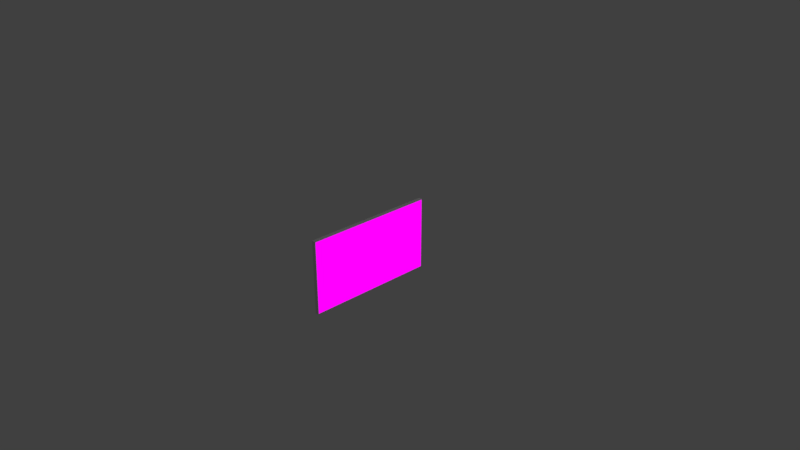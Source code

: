 # Source: tv.blend  (saved by Blender 2.79.0; exported with 4.5.12 LTS)
import bpy
from mathutils import Matrix  # noqa: F401  (used for matrix-valued properties, if any)

bpy.ops.wm.read_factory_settings(use_empty=True)
scene = bpy.context.scene
scene.name = 'Scene'

# ---- collections
col_collection_1 = bpy.data.collections.new('Collection 1'); scene.collection.children.link(col_collection_1)

# ---- images (referenced by path relative to the original .blend; pixels are not part of the script)
import os
ASSET_DIR = os.environ.get("B2B_ASSET_DIR", "")  # directory of the original .blend (textures are referenced by path, not embedded)
HERE = os.path.dirname(os.path.abspath(__file__))  # packed textures are extracted next to this script under _unpacked/

def load_image(name, relpath, width, height, colorspace="sRGB"):
    """Load a texture the original file referenced (path relative to the .blend, or extracted next to this script)."""
    p = next((c for c in (os.path.join(HERE, relpath), os.path.join(ASSET_DIR, relpath)) if relpath and os.path.exists(c)), "")
    if p:
        img = bpy.data.images.load(p, check_existing=True)
        img.name = name
    else:  # same state as the original file: an image datablock whose file is absent (Cycles renders it pink)
        img = bpy.data.images.new(name, width, height)
        img.source = "FILE"
        img.filepath = "//" + (relpath or name)
    img.colorspace_settings.name = colorspace
    return img
img_avengers_infinity_war___tv_spot_avengers_mp4 = load_image('Avengers Infinity War - TV Spot Avengers.mp4', '', 1024, 1024, 'sRGB')

# ---- materials (node trees are filled in below, after node groups)
mat_avengers_infinity_war___tv_spot_avengers = bpy.data.materials.new('Avengers Infinity War - TV Spot Avengers')
mat_avengers_infinity_war___tv_spot_avengers.alpha_threshold = 0.0
mat_avengers_infinity_war___tv_spot_avengers.roughness = 0.5

# ---- material node trees
mat_avengers_infinity_war___tv_spot_avengers.use_nodes = True; mat_avengers_infinity_war___tv_spot_avengers.node_tree.nodes.clear()
_N = mat_avengers_infinity_war___tv_spot_avengers.node_tree.nodes; _L = mat_avengers_infinity_war___tv_spot_avengers.node_tree.links
n0 = _N.new('ShaderNodeOutputMaterial'); n0.name = 'Material Output'; n0.location = (300, 300)
n1 = _N.new('ShaderNodeTexImage'); n1.name = 'Image Texture'; n1.location = (-400, 60)
n1.width = 140
n1.image = img_avengers_infinity_war___tv_spot_avengers_mp4
n2 = _N.new('ShaderNodeMixShader'); n2.name = 'Mix Shader'; n2.location = (0, 300)
n3 = _N.new('ShaderNodeEmission'); n3.name = 'Emission'; n3.location = (110, 200)
n4 = _N.new('ShaderNodeTexImage'); n4.name = 'Image Texture.001'; n4.location = (-80, 200)
n4.width = 140
n4.image = img_avengers_infinity_war___tv_spot_avengers_mp4
n5 = _N.new('ShaderNodeEmission'); n5.name = 'Emission.001'; n5.location = (-200, 240)
n6 = _N.new('ShaderNodeEmission'); n6.name = 'Emission.002'; n6.location = (-200, 60)
_L.new(n1.outputs[1], n2.inputs[0])
_L.new(n2.outputs[0], n0.inputs[0])
_L.new(n3.outputs[0], n0.inputs[1])
_L.new(n4.outputs[0], n3.inputs[0])
_L.new(n5.outputs[0], n2.inputs[1])
_L.new(n6.outputs[0], n2.inputs[2])
_L.new(n1.outputs[0], n6.inputs[0])
n0.is_active_output = True

# ---- world
world_world = bpy.data.worlds.new('World'); scene.world = world_world
world_world.color = (0.05088, 0.05088, 0.05088)
world_world.use_sun_shadow = False
world_world.sun_shadow_jitter_overblur = 0.0
world_world.cycles.sampling_method = 'MANUAL'

# ---- cameras
cam_camera = bpy.data.cameras.new('Camera')
cam_camera.clip_end = 100.0
cam_camera.lens = 35.0
cam_camera.sensor_width = 32.0
cam_camera.sensor_height = 18.0
cam_camera.ortho_scale = 7.314
cam_camera.dof.focus_distance = 0.0

# ---- lights
light_lamp = bpy.data.lights.new('Lamp', 'POINT')
light_lamp.transmission_factor = 0.0
light_lamp.cutoff_distance = 30.0
light_lamp.energy = 100.0
light_lamp.shadow_buffer_clip_start = 1.001
light_lamp.shadow_soft_size = 0.1
light_lamp.shadow_maximum_resolution = 0.006
light_lamp.use_absolute_resolution = True

# ---- meshes
me_cube = bpy.data.meshes.new('Cube')
me_cube.from_pydata([(-0.08783, -1.0, -1.0), (-0.08783, -1.0, 1.0), (-0.08783, 1.0, -1.0), (-0.08783, 1.0, 1.0), (1.912, -1.0, -1.0), (1.912, -1.0, 1.0), (1.912, 1.0, -1.0), (1.912, 1.0, 1.0), (1.912, -1.0, -1.0), (1.912, -1.0, 1.0), (1.912, 1.0, -1.0), (1.912, 1.0, 1.0), (1.912, -1.0, -1.0), (1.912, -1.0, 1.0), (1.912, 1.0, -1.0), (1.912, 1.0, 1.0), (1.912, -0.98, -0.98), (1.912, -0.98, 0.98), (1.912, 0.98, -0.98), (1.912, 0.98, 0.98)], [], [(0, 1, 3, 2), (2, 3, 7, 6), (5, 4, 8, 9), (4, 5, 1, 0), (2, 6, 4, 0), (7, 3, 1, 5), (4, 6, 10, 8), (7, 5, 9, 11), (6, 7, 11, 10), (9, 8, 12, 13), (8, 10, 14, 12), (11, 9, 13, 15), (10, 11, 15, 14), (15, 13, 17, 19), (14, 15, 19, 18), (13, 12, 16, 17), (12, 14, 18, 16)])
me_cube.use_remesh_preserve_volume = False
me_cube.use_remesh_preserve_attributes = False
me_cube.use_mirror_vertex_groups = False
me_cube.update()
me_avengers_infinity_war___tv_spot_avengers = bpy.data.meshes.new('Avengers Infinity War - TV Spot Avengers')
me_avengers_infinity_war___tv_spot_avengers.from_pydata([(-0.8889, -0.5, 0.0), (0.8889, -0.5, 0.0), (-0.8889, 0.5, 0.0), (0.8889, 0.5, 0.0), (-0.8889, -0.5, 0.05), (0.8889, -0.5, 0.05), (-0.8889, 0.5, 0.05), (0.8889, 0.5, 0.05)], [], [(0, 2, 3, 1), (4, 5, 7, 6), (3, 2, 6, 7), (0, 1, 5, 4), (1, 3, 7, 5), (2, 0, 4, 6)])
_uv = me_avengers_infinity_war___tv_spot_avengers.uv_layers.new(name='UVMap')
_uv.uv.foreach_set('vector', [0.0, 0.0, 0.0, 1.0, 1.0, 1.0, 1.0, 0.0, 0.0, 0.0, 1.0, 0.0, 1.0, 1.0, 0.0, 1.0, 1.0, 1.0, 0.0, 1.0, 0.0, 1.0, 1.0, 1.0, 0.0, 0.0, 1.0, 0.0, 1.0, 0.0, 0.0, 0.0, 1.0, 0.0, 1.0, 1.0, 1.0, 1.0, 1.0, 0.0, 0.0, 1.0, 0.0, 0.0, 0.0, 0.0, 0.0, 1.0])
me_avengers_infinity_war___tv_spot_avengers.materials.append(mat_avengers_infinity_war___tv_spot_avengers)
me_avengers_infinity_war___tv_spot_avengers.use_remesh_preserve_volume = False
me_avengers_infinity_war___tv_spot_avengers.use_remesh_preserve_attributes = False
me_avengers_infinity_war___tv_spot_avengers.use_mirror_vertex_groups = False
me_avengers_infinity_war___tv_spot_avengers.update()

# ---- objects
ob_cube = bpy.data.objects.new('Cube', me_cube)
ob_avengers_infinity_war___tv_spot_avengers = bpy.data.objects.new('Avengers Infinity War - TV Spot Avengers', me_avengers_infinity_war___tv_spot_avengers)
ob_lamp = bpy.data.objects.new('Lamp', light_lamp)
ob_camera = bpy.data.objects.new('Camera', cam_camera)

# ---- transforms, parenting, visibility, modifiers, constraints
ob_cube.location = (0.0, 0.0, 0.0)
ob_cube.scale = (0.025, 0.8989, 0.51)
ob_cube.lineart.crease_threshold = 0.0
ob_avengers_infinity_war___tv_spot_avengers.location = (0.0, 0.0, 0.0)
ob_avengers_infinity_war___tv_spot_avengers.rotation_euler = (1.571, -0.0, 1.571)
ob_avengers_infinity_war___tv_spot_avengers.lineart.crease_threshold = 0.0
ob_lamp.location = (4.076, 1.005, 5.904)
ob_lamp.rotation_euler = (0.6503, 0.05522, 1.866)
ob_lamp.lock_rotations_4d = False
ob_lamp.empty_display_type = 'ARROWS'
ob_lamp.color = (0.0, 0.0, 0.0, 0.0)
ob_lamp.lineart.crease_threshold = 0.0
ob_camera.location = (7.481, -6.508, 5.344)
ob_camera.rotation_euler = (1.109, 0.0, 0.8149)
ob_camera.lock_rotations_4d = False
ob_camera.empty_display_type = 'ARROWS'
ob_camera.color = (0.0, 0.0, 0.0, 0.0)
ob_camera.display_type = 'WIRE'
ob_camera.lineart.crease_threshold = 0.0

# ---- collection membership
col_collection_1.objects.link(ob_cube)
col_collection_1.objects.link(ob_avengers_infinity_war___tv_spot_avengers)
col_collection_1.objects.link(ob_lamp)
col_collection_1.objects.link(ob_camera)

# ---- scene / render settings (as saved in the file)
scene.camera = ob_camera
scene.frame_start = 1; scene.frame_end = 841; scene.frame_set(345)
scene.render.engine = 'CYCLES'
scene.render.resolution_percentage = 50
scene.render.dither_intensity = 0.0
scene.cycles.use_denoising = False
scene.cycles.samples = 128
scene.cycles.sampling_pattern = 'TABULATED_SOBOL'
scene.cycles.use_adaptive_sampling = False
scene.cycles.use_light_tree = False
scene.cycles.blur_glossy = 0.0
scene.cycles.sample_clamp_indirect = 0.0
scene.view_settings.view_transform = 'Standard'
bpy.context.view_layer.update()
